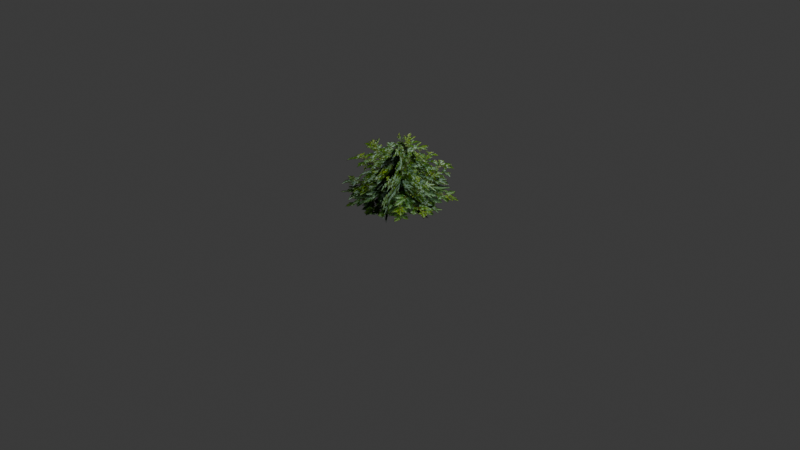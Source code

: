 # Source: GrassTuft.blend  (saved by Blender 5.3.31; exported with 4.5.12 LTS)
import bpy
from mathutils import Matrix  # noqa: F401  (used for matrix-valued properties, if any)

bpy.ops.wm.read_factory_settings(use_empty=True)
scene = bpy.context.scene
scene.name = 'Scene'

# ---- collections
col_collection = bpy.data.collections.new('Collection'); scene.collection.children.link(col_collection)
col_oregon_grape_shrub_01__mahonia_sp = bpy.data.collections.new('Oregon Grape Shrub 01 (Mahonia sp.)'); col_collection.children.link(col_oregon_grape_shrub_01__mahonia_sp)

# ---- images (referenced by path relative to the original .blend; pixels are not part of the script)
import os
ASSET_DIR = os.environ.get("B2B_ASSET_DIR", "")  # directory of the original .blend (textures are referenced by path, not embedded)
HERE = os.path.dirname(os.path.abspath(__file__))  # packed textures are extracted next to this script under _unpacked/

def load_image(name, relpath, width, height, colorspace="sRGB"):
    """Load a texture the original file referenced (path relative to the .blend, or extracted next to this script)."""
    p = next((c for c in (os.path.join(HERE, relpath), os.path.join(ASSET_DIR, relpath)) if relpath and os.path.exists(c)), "")
    if p:
        img = bpy.data.images.load(p, check_existing=True)
        img.name = name
    else:  # same state as the original file: an image datablock whose file is absent (Cycles renders it pink)
        img = bpy.data.images.new(name, width, height)
        img.source = "FILE"
        img.filepath = "//" + (relpath or name)
    img.colorspace_settings.name = colorspace
    return img
img_rileyb3d_oregongrapeshrub01mahoniasp_basecolor_512 = load_image('rileyb3d_OregonGrapeShrub01Mahoniasp_BaseColor_512', '_unpacked/rileyb3d_OregonGrapeShrub01Mahoniasp_BaseColor_512.4b035dce.png', 512, 512, 'sRGB')

# ---- materials (node trees are filled in below, after node groups)
mat_oregon_grape_shrub_01__mahonia_sp_____oregongrapeshrub01foliage = bpy.data.materials.new('Oregon Grape Shrub 01 (Mahonia sp.) / OregonGrapeShrub01Foliage')

# ---- material node trees
mat_oregon_grape_shrub_01__mahonia_sp_____oregongrapeshrub01foliage.use_nodes = True; mat_oregon_grape_shrub_01__mahonia_sp_____oregongrapeshrub01foliage.node_tree.nodes.clear()
_N = mat_oregon_grape_shrub_01__mahonia_sp_____oregongrapeshrub01foliage.node_tree.nodes; _L = mat_oregon_grape_shrub_01__mahonia_sp_____oregongrapeshrub01foliage.node_tree.links
n0 = _N.new('ShaderNodeBsdfPrincipled'); n0.name = 'Principled BSDF'; n0.location = (-200, 100)
n0.inputs[2].default_value = 1.0
n0.inputs[10].default_value = 0.005
n0.inputs[13].default_value = 0.1
n1 = _N.new('ShaderNodeOutputMaterial'); n1.name = 'Material Output'; n1.location = (200, 100)
n2 = _N.new('ShaderNodeTexImage'); n2.name = 'Image Texture'; n2.location = (-550, 200)
n2.image = img_rileyb3d_oregongrapeshrub01mahoniasp_basecolor_512
n2.interpolation = 'Closest'
n2.extension = 'EXTEND'
n3 = _N.new('ShaderNodeTexImage'); n3.name = 'Image Texture.001'; n3.location = (-490, 20)
n3.image = img_rileyb3d_oregongrapeshrub01mahoniasp_basecolor_512
_L.new(n0.outputs[0], n1.inputs[0])
_L.new(n2.outputs[0], n0.inputs[0])
_L.new(n3.outputs[1], n0.inputs[4])
n1.is_active_output = True

# ---- world
world_world = bpy.data.worlds.new('World'); scene.world = world_world
world_world.use_nodes = True; world_world.node_tree.nodes.clear()
_N = world_world.node_tree.nodes; _L = world_world.node_tree.links
n0 = _N.new('ShaderNodeOutputWorld'); n0.name = 'World Output'; n0.location = (200, 100)
n1 = _N.new('ShaderNodeBackground'); n1.name = 'Background'; n1.location = (-200, 100)
n1.inputs[0].default_value = (0.05088, 0.05088, 0.05088, 1.0)
_L.new(n1.outputs[0], n0.inputs[0])
n0.is_active_output = True
world_world.color = (0.05088, 0.05088, 0.05088)
world_world.sun_shadow_jitter_overblur = 0.0

# ---- cameras
cam_camera = bpy.data.cameras.new('Camera')
cam_camera.clip_end = 100.0
cam_camera.ortho_scale = 7.314

# ---- lights
light_light = bpy.data.lights.new('Light', 'POINT')
light_light.energy = 1000.0
light_light.shadow_soft_size = 0.1

# ---- meshes
me_oregon_grape_shrub_01__mahonia_sp_____mesh = bpy.data.meshes.new('Oregon Grape Shrub 01 (Mahonia sp.) / Mesh')
me_oregon_grape_shrub_01__mahonia_sp_____mesh.from_pydata([(-0.575, 0.0, 0.0), (0.0, 0.0, 0.0), (0.575, 0.0, 0.0), (-0.575, 0.0, 0.4), (0.0, -0.092, 0.4), (0.575, -1.127e-17, 0.4), (-0.575, 0.0, 0.8), (0.0, -1.127e-17, 0.8), (0.575, -1.38e-33, 0.8), (-0.2875, -0.498, 0.0), (0.0, 0.0, 0.0), (0.2875, 0.498, 0.0), (-0.2875, -0.498, 0.4), (0.07967, -0.046, 0.4), (0.2875, 0.498, 0.4), (-0.2875, -0.498, 0.8), (9.757e-18, -5.633e-18, 0.8), (0.2875, 0.498, 0.8), (0.2875, -0.498, 0.0), (0.0, 0.0, 0.0), (-0.2875, 0.498, 0.0), (0.2875, -0.498, 0.4), (0.07967, 0.046, 0.4), (-0.2875, 0.498, 0.4), (0.2875, -0.498, 0.8), (9.757e-18, 5.633e-18, 0.8), (-0.2875, 0.498, 0.8), (-0.575, 0.575, 0.144), (0.0, 0.575, 0.144), (0.575, 0.575, 0.144), (-0.575, 0.0, 0.144), (0.0, 0.0, 0.272), (0.575, 0.0, 0.144), (-0.575, -0.575, 0.144), (0.0, -0.575, 0.144), (0.575, -0.575, 0.144)], [], [(0, 1, 3), (1, 4, 3), (1, 2, 4), (2, 5, 4), (3, 4, 6), (4, 7, 6), (4, 5, 7), (5, 8, 7), (9, 10, 12), (10, 13, 12), (10, 11, 13), (11, 14, 13), (12, 13, 15), (13, 16, 15), (13, 14, 16), (14, 17, 16), (18, 19, 21), (19, 22, 21), (19, 20, 22), (20, 23, 22), (21, 22, 24), (22, 25, 24), (22, 23, 25), (23, 26, 25), (27, 30, 28), (28, 30, 31), (28, 31, 29), (29, 31, 32), (30, 33, 31), (31, 33, 34), (31, 34, 32), (32, 34, 35)])
me_oregon_grape_shrub_01__mahonia_sp_____mesh.polygons.foreach_set('use_smooth', [True] * 32)
_uv = me_oregon_grape_shrub_01__mahonia_sp_____mesh.uv_layers.new(name='UVMap')
_uv.uv.foreach_set('vector', [0.01074, 0.5518, 0.2539, 0.5518, 0.01074, 0.7207, 0.2539, 0.5518, 0.2539, 0.7207, 0.01074, 0.7207, 0.2539, 0.5518, 0.4971, 0.5518, 0.2539, 0.7207, 0.4971, 0.5518, 0.4971, 0.7207, 0.2539, 0.7207, 0.01074, 0.7207, 0.2539, 0.7207, 0.01074, 0.8896, 0.2539, 0.7207, 0.2539, 0.8896, 0.01074, 0.8896, 0.2539, 0.7207, 0.4971, 0.7207, 0.2539, 0.8896, 0.4971, 0.7207, 0.4971, 0.8896, 0.2539, 0.8896, 0.5049, 0.501, 0.7471, 0.501, 0.5049, 0.6855, 0.7471, 0.501, 0.7471, 0.6855, 0.5049, 0.6855, 0.7471, 0.501, 0.9893, 0.501, 0.7471, 0.6855, 0.9893, 0.501, 0.9893, 0.6855, 0.7471, 0.6855, 0.5049, 0.6855, 0.7471, 0.6855, 0.5049, 0.8701, 0.7471, 0.6855, 0.7471, 0.8701, 0.5049, 0.8701, 0.7471, 0.6855, 0.9893, 0.6855, 0.7471, 0.8701, 0.9893, 0.6855, 0.9893, 0.8701, 0.7471, 0.8701, 0.0127, 0.1436, 0.25, 0.1436, 0.0127, 0.2998, 0.25, 0.1436, 0.25, 0.2998, 0.0127, 0.2998, 0.25, 0.1436, 0.4873, 0.1436, 0.25, 0.2998, 0.4873, 0.1436, 0.4873, 0.2998, 0.25, 0.2998, 0.0127, 0.2998, 0.25, 0.2998, 0.0127, 0.4561, 0.25, 0.2998, 0.25, 0.4561, 0.0127, 0.4561, 0.25, 0.2998, 0.4873, 0.2998, 0.25, 0.4561, 0.4873, 0.2998, 0.4873, 0.4561, 0.25, 0.4561, 0.5068, 0.499, 0.5068, 0.2871, 0.7393, 0.499, 0.7393, 0.499, 0.5068, 0.2871, 0.7393, 0.2871, 0.7393, 0.499, 0.7393, 0.2871, 0.9717, 0.499, 0.9717, 0.499, 0.7393, 0.2871, 0.9717, 0.2871, 0.5068, 0.2871, 0.5068, 0.0752, 0.7393, 0.2871, 0.7393, 0.2871, 0.5068, 0.0752, 0.7393, 0.0752, 0.7393, 0.2871, 0.7393, 0.0752, 0.9717, 0.2871, 0.9717, 0.2871, 0.7393, 0.0752, 0.9717, 0.0752])
me_oregon_grape_shrub_01__mahonia_sp_____mesh.materials.append(mat_oregon_grape_shrub_01__mahonia_sp_____oregongrapeshrub01foliage)
me_oregon_grape_shrub_01__mahonia_sp_____mesh.update()
me_oregon_grape_shrub_01__mahonia_sp_____mesh.normals_split_custom_set([tuple(v) for v in zip(*[iter([0.6935, 0.1244, 0.7096, -1.2e-06, 0.09599, 0.9954, -0.5833, -0.1134, 0.8043, -1.2e-06, 0.09599, 0.9954, 4.255e-05, -0.4508, 0.8926, -0.5833, -0.1134, 0.8043, -1.2e-06, 0.09599, 0.9954, -0.6936, 0.1244, 0.7095, 4.255e-05, -0.4508, 0.8926, -0.6936, 0.1244, 0.7095, 0.5832, -0.1134, 0.8044, 4.255e-05, -0.4508, 0.8926, -0.5833, -0.1134, 0.8043, 4.255e-05, -0.4508, 0.8926, -0.3582, -0.1015, 0.9281, 4.255e-05, -0.4508, 0.8926, -4.197e-06, -0.09599, 0.9954, -0.3582, -0.1015, 0.9281, 4.255e-05, -0.4508, 0.8926, 0.5832, -0.1134, 0.8044, -4.197e-06, -0.09599, 0.9954, 0.5832, -0.1134, 0.8044, 0.3583, -0.1015, 0.9281, -4.197e-06, -0.09599, 0.9954, 0.2391, 0.6628, 0.7096, -0.08312, 0.04801, 0.9954, -0.1934, -0.5618, 0.8043, -0.08312, 0.04801, 0.9954, 0.3904, -0.2253, 0.8926, -0.1934, -0.5618, 0.8043, -0.08312, 0.04801, 0.9954, -0.4546, -0.5385, 0.7095, 0.3904, -0.2253, 0.8926, -0.4546, -0.5385, 0.7095, 0.3899, 0.4484, 0.8043, 0.3904, -0.2253, 0.8926, -0.1934, -0.5618, 0.8043, 0.3904, -0.2253, 0.8926, -0.09118, -0.361, 0.9281, 0.3904, -0.2253, 0.8926, 0.08313, -0.048, 0.9954, -0.09118, -0.361, 0.9281, 0.3904, -0.2253, 0.8926, 0.3899, 0.4484, 0.8043, 0.08313, -0.048, 0.9954, 0.3899, 0.4484, 0.8043, 0.267, 0.2595, 0.9281, 0.08313, -0.048, 0.9954, -0.4545, 0.5384, 0.7096, -0.08314, -0.04798, 0.9954, 0.3898, -0.4484, 0.8043, -0.08314, -0.04798, 0.9954, 0.3904, 0.2254, 0.8926, 0.3898, -0.4484, 0.8043, -0.08314, -0.04798, 0.9954, 0.2391, -0.6629, 0.7095, 0.3904, 0.2254, 0.8926, 0.2391, -0.6629, 0.7095, -0.1934, 0.5618, 0.8044, 0.3904, 0.2254, 0.8926, 0.3898, -0.4484, 0.8043, 0.3904, 0.2254, 0.8926, 0.267, -0.2595, 0.9281, 0.3904, 0.2254, 0.8926, 0.08312, 0.04801, 0.9954, 0.267, -0.2595, 0.9281, 0.3904, 0.2254, 0.8926, -0.1934, 0.5618, 0.8044, 0.08312, 0.04801, 0.9954, -0.1934, 0.5618, 0.8044, -0.09127, 0.361, 0.9281, 0.08312, 0.04801, 0.9954, -0.4627, 0.4626, 0.7562, -0.6904, 3.07e-06, 0.7235, -3.032e-06, 0.6904, 0.7235, -3.032e-06, 0.6904, 0.7235, -0.6904, 3.07e-06, 0.7235, 2.515e-09, 0.0, 1.0, -3.032e-06, 0.6904, 0.7235, 2.515e-09, 0.0, 1.0, 0.4626, 0.4627, 0.7562, 0.4626, 0.4627, 0.7562, 2.515e-09, 0.0, 1.0, 0.6904, -3.07e-06, 0.7235, -0.6904, 3.07e-06, 0.7235, -0.4626, -0.4627, 0.7562, 2.515e-09, 0.0, 1.0, 2.515e-09, 0.0, 1.0, -0.4626, -0.4627, 0.7562, 3.032e-06, -0.6904, 0.7235, 2.515e-09, 0.0, 1.0, 3.032e-06, -0.6904, 0.7235, 0.6904, -3.07e-06, 0.7235, 0.6904, -3.07e-06, 0.7235, 3.032e-06, -0.6904, 0.7235, 0.4627, -0.4626, 0.7562])] * 3)])

# ---- objects
ob_light = bpy.data.objects.new('Light', light_light)
ob_camera = bpy.data.objects.new('Camera', cam_camera)
ob_oregon_grape_shrub_01__mahonia_sp = bpy.data.objects.new('Oregon Grape Shrub 01 (Mahonia sp.)', me_oregon_grape_shrub_01__mahonia_sp_____mesh)

# ---- transforms, parenting, visibility, modifiers, constraints
ob_light.location = (4.076, 1.005, 5.904)
ob_light.rotation_euler = (0.6503, 0.05522, 1.866)
ob_light.lock_rotations_4d = False
ob_light.empty_display_type = 'ARROWS'
ob_light.color = (0.0, 0.0, 0.0, 0.0)
ob_light.lineart.crease_threshold = 0.0
ob_camera.location = (7.359, -6.926, 4.958)
ob_camera.rotation_euler = (1.109, 0.0, 0.8149)
ob_camera.lock_rotations_4d = False
ob_camera.empty_display_type = 'ARROWS'
ob_camera.color = (0.0, 0.0, 0.0, 0.0)
ob_camera.display_type = 'WIRE'
ob_camera.lineart.crease_threshold = 0.0
ob_oregon_grape_shrub_01__mahonia_sp.location = (-0.00231, -0.006433, 0.1284)
_vg = ob_oregon_grape_shrub_01__mahonia_sp.vertex_groups.new(name='WindWeight')

# ---- collection membership
col_collection.objects.link(ob_light)
col_collection.objects.link(ob_camera)
col_oregon_grape_shrub_01__mahonia_sp.objects.link(ob_oregon_grape_shrub_01__mahonia_sp)

# ---- scene / render settings (as saved in the file)
scene.camera = ob_camera
scene.frame_start = 1; scene.frame_end = 250; scene.frame_set(1)
scene.render.engine = 'BLENDER_EEVEE_NEXT'
scene.render.bake_bias = 0.0
scene.render.bake_samples = 0
scene.render.compositor_device = 'GPU'
scene.eevee.use_volume_custom_range = False
scene.eevee.fast_gi_thickness_near = 0.1
scene.eevee.fast_gi_thickness_far = 0.0
scene.eevee.ray_tracing_options.screen_trace_thickness = 0.1
bpy.context.view_layer.update()
